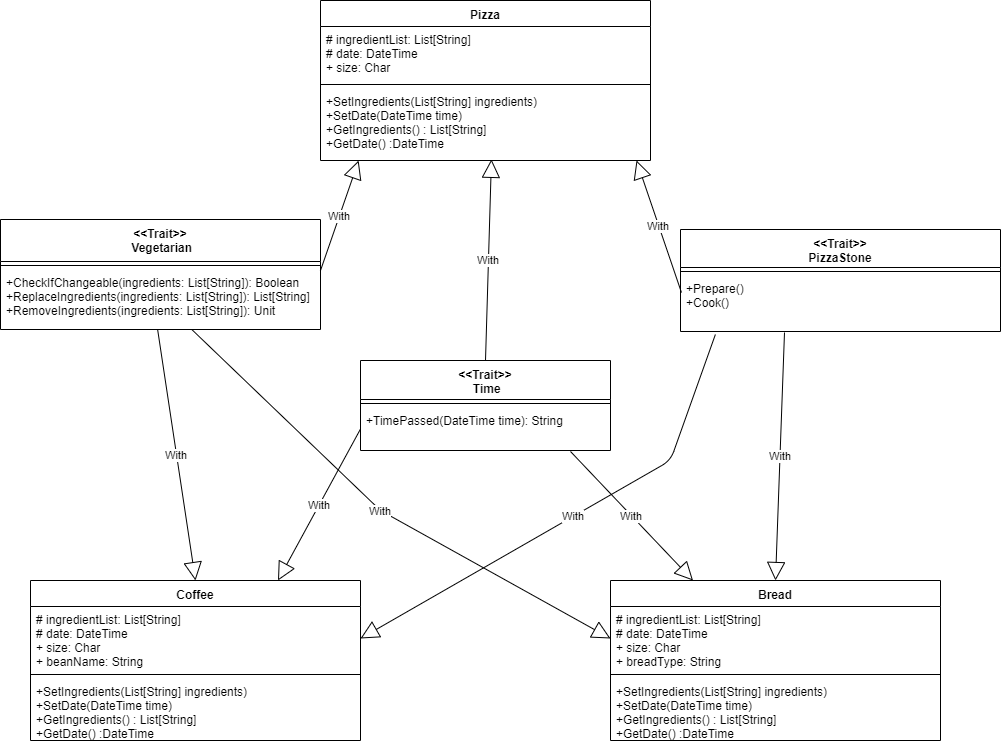

The diagram above was exported from draw.io. Its source (the exported page's mxGraphModel, read from the mxfile embedded in the PNG):
<mxGraphModel dx="2272" dy="745" grid="1" gridSize="10" guides="1" tooltips="1" connect="1" arrows="1" fold="1" page="1" pageScale="1" pageWidth="850" pageHeight="1100" math="0" shadow="0">
  <root>
    <mxCell id="0" />
    <mxCell id="1" parent="0" />
    <mxCell id="LxFbRT9-tKBOqUQEM3YL-9" value="With" style="endArrow=block;endSize=16;endFill=0;html=1;entryX=0.055;entryY=1.017;entryDx=0;entryDy=0;entryPerimeter=0;exitX=1;exitY=0.017;exitDx=0;exitDy=0;exitPerimeter=0;" parent="1" source="pMLzbdOgsQUfuoLXnFDj-6" edge="1">
      <mxGeometry width="160" relative="1" as="geometry">
        <mxPoint x="287.5" y="319" as="sourcePoint" />
        <mxPoint x="318.1500000000001" y="200.05399999999997" as="targetPoint" />
      </mxGeometry>
    </mxCell>
    <mxCell id="LxFbRT9-tKBOqUQEM3YL-11" value="With" style="endArrow=block;endSize=16;endFill=0;html=1;exitX=0.5;exitY=0;exitDx=0;exitDy=0;entryX=0.518;entryY=0.984;entryDx=0;entryDy=0;entryPerimeter=0;" parent="1" source="pMLzbdOgsQUfuoLXnFDj-7" edge="1" target="4IR8vWEZKTRs5V6G_bqH-5">
      <mxGeometry width="160" relative="1" as="geometry">
        <mxPoint x="539.3599999999999" y="427.55999999999995" as="sourcePoint" />
        <mxPoint x="414.84000000000015" y="199.99199999999996" as="targetPoint" />
      </mxGeometry>
    </mxCell>
    <mxCell id="LxFbRT9-tKBOqUQEM3YL-12" value="With" style="endArrow=block;endSize=16;endFill=0;html=1;entryX=0.897;entryY=1.016;entryDx=0;entryDy=0;exitX=0.003;exitY=0.304;exitDx=0;exitDy=0;exitPerimeter=0;entryPerimeter=0;" parent="1" source="pMLzbdOgsQUfuoLXnFDj-18" edge="1">
      <mxGeometry width="160" relative="1" as="geometry">
        <mxPoint x="672.5" y="319" as="sourcePoint" />
        <mxPoint x="596.0100000000002" y="199.99199999999996" as="targetPoint" />
      </mxGeometry>
    </mxCell>
    <mxCell id="pMLzbdOgsQUfuoLXnFDj-4" value="&lt;&lt;Trait&gt;&gt;&#10; Vegetarian" style="swimlane;fontStyle=1;align=center;verticalAlign=top;childLayout=stackLayout;horizontal=1;startSize=42;horizontalStack=0;resizeParent=1;resizeParentMax=0;resizeLast=0;collapsible=1;marginBottom=0;" parent="1" vertex="1">
      <mxGeometry x="-40" y="259" width="320" height="110" as="geometry" />
    </mxCell>
    <mxCell id="pMLzbdOgsQUfuoLXnFDj-5" value="" style="line;strokeWidth=1;fillColor=none;align=left;verticalAlign=middle;spacingTop=-1;spacingLeft=3;spacingRight=3;rotatable=0;labelPosition=right;points=[];portConstraint=eastwest;" parent="pMLzbdOgsQUfuoLXnFDj-4" vertex="1">
      <mxGeometry y="42" width="320" height="8" as="geometry" />
    </mxCell>
    <mxCell id="pMLzbdOgsQUfuoLXnFDj-6" value="+CheckIfChangeable(ingredients: List[String]): Boolean&#10;+ReplaceIngredients(ingredients: List[String]): List[String]&#10;+RemoveIngredients(ingredients: List[String]): Unit" style="text;strokeColor=none;fillColor=none;align=left;verticalAlign=top;spacingLeft=4;spacingRight=4;overflow=hidden;rotatable=0;points=[[0,0.5],[1,0.5]];portConstraint=eastwest;" parent="pMLzbdOgsQUfuoLXnFDj-4" vertex="1">
      <mxGeometry y="50" width="320" height="60" as="geometry" />
    </mxCell>
    <mxCell id="pMLzbdOgsQUfuoLXnFDj-7" value="&lt;&lt;Trait&gt;&gt;&#10; Time" style="swimlane;fontStyle=1;align=center;verticalAlign=top;childLayout=stackLayout;horizontal=1;startSize=39;horizontalStack=0;resizeParent=1;resizeParentMax=0;resizeLast=0;collapsible=1;marginBottom=0;" parent="1" vertex="1">
      <mxGeometry x="320" y="400" width="250" height="90" as="geometry" />
    </mxCell>
    <mxCell id="pMLzbdOgsQUfuoLXnFDj-8" value="" style="line;strokeWidth=1;fillColor=none;align=left;verticalAlign=middle;spacingTop=-1;spacingLeft=3;spacingRight=3;rotatable=0;labelPosition=right;points=[];portConstraint=eastwest;" parent="pMLzbdOgsQUfuoLXnFDj-7" vertex="1">
      <mxGeometry y="39" width="250" height="8" as="geometry" />
    </mxCell>
    <mxCell id="pMLzbdOgsQUfuoLXnFDj-9" value="+TimePassed(DateTime time): String" style="text;strokeColor=none;fillColor=none;align=left;verticalAlign=top;spacingLeft=4;spacingRight=4;overflow=hidden;rotatable=0;points=[[0,0.5],[1,0.5]];portConstraint=eastwest;" parent="pMLzbdOgsQUfuoLXnFDj-7" vertex="1">
      <mxGeometry y="47" width="250" height="43" as="geometry" />
    </mxCell>
    <mxCell id="pMLzbdOgsQUfuoLXnFDj-16" value="&lt;&lt;Trait&gt;&gt;&#10;PizzaStone" style="swimlane;fontStyle=1;align=center;verticalAlign=top;childLayout=stackLayout;horizontal=1;startSize=38;horizontalStack=0;resizeParent=1;resizeParentMax=0;resizeLast=0;collapsible=1;marginBottom=0;" parent="1" vertex="1">
      <mxGeometry x="640" y="269" width="320" height="102" as="geometry" />
    </mxCell>
    <mxCell id="pMLzbdOgsQUfuoLXnFDj-17" value="" style="line;strokeWidth=1;fillColor=none;align=left;verticalAlign=middle;spacingTop=-1;spacingLeft=3;spacingRight=3;rotatable=0;labelPosition=right;points=[];portConstraint=eastwest;" parent="pMLzbdOgsQUfuoLXnFDj-16" vertex="1">
      <mxGeometry y="38" width="320" height="8" as="geometry" />
    </mxCell>
    <mxCell id="pMLzbdOgsQUfuoLXnFDj-18" value="+Prepare()&#10;+Cook()" style="text;strokeColor=none;fillColor=none;align=left;verticalAlign=top;spacingLeft=4;spacingRight=4;overflow=hidden;rotatable=0;points=[[0,0.5],[1,0.5]];portConstraint=eastwest;" parent="pMLzbdOgsQUfuoLXnFDj-16" vertex="1">
      <mxGeometry y="46" width="320" height="56" as="geometry" />
    </mxCell>
    <mxCell id="4IR8vWEZKTRs5V6G_bqH-2" value="Pizza" style="swimlane;fontStyle=1;align=center;verticalAlign=top;childLayout=stackLayout;horizontal=1;startSize=26;horizontalStack=0;resizeParent=1;resizeParentMax=0;resizeLast=0;collapsible=1;marginBottom=0;" vertex="1" parent="1">
      <mxGeometry x="280" y="40" width="330" height="160" as="geometry" />
    </mxCell>
    <mxCell id="4IR8vWEZKTRs5V6G_bqH-3" value="# ingredientList: List[String]&#10;# date: DateTime&#10;+ size: Char" style="text;strokeColor=none;fillColor=none;align=left;verticalAlign=top;spacingLeft=4;spacingRight=4;overflow=hidden;rotatable=0;points=[[0,0.5],[1,0.5]];portConstraint=eastwest;" vertex="1" parent="4IR8vWEZKTRs5V6G_bqH-2">
      <mxGeometry y="26" width="330" height="54" as="geometry" />
    </mxCell>
    <mxCell id="4IR8vWEZKTRs5V6G_bqH-4" value="" style="line;strokeWidth=1;fillColor=none;align=left;verticalAlign=middle;spacingTop=-1;spacingLeft=3;spacingRight=3;rotatable=0;labelPosition=right;points=[];portConstraint=eastwest;" vertex="1" parent="4IR8vWEZKTRs5V6G_bqH-2">
      <mxGeometry y="80" width="330" height="8" as="geometry" />
    </mxCell>
    <mxCell id="4IR8vWEZKTRs5V6G_bqH-5" value="+SetIngredients(List[String] ingredients)&#10;+SetDate(DateTime time)&#10;+GetIngredients() : List[String]&#10;+GetDate() :DateTime" style="text;strokeColor=none;fillColor=none;align=left;verticalAlign=top;spacingLeft=4;spacingRight=4;overflow=hidden;rotatable=0;points=[[0,0.5],[1,0.5]];portConstraint=eastwest;" vertex="1" parent="4IR8vWEZKTRs5V6G_bqH-2">
      <mxGeometry y="88" width="330" height="72" as="geometry" />
    </mxCell>
    <mxCell id="4IR8vWEZKTRs5V6G_bqH-18" value="Coffee" style="swimlane;fontStyle=1;align=center;verticalAlign=top;childLayout=stackLayout;horizontal=1;startSize=26;horizontalStack=0;resizeParent=1;resizeParentMax=0;resizeLast=0;collapsible=1;marginBottom=0;" vertex="1" parent="1">
      <mxGeometry x="-10" y="620" width="330" height="160" as="geometry" />
    </mxCell>
    <mxCell id="4IR8vWEZKTRs5V6G_bqH-19" value="# ingredientList: List[String]&#10;# date: DateTime&#10;+ size: Char&#10;+ beanName: String" style="text;strokeColor=none;fillColor=none;align=left;verticalAlign=top;spacingLeft=4;spacingRight=4;overflow=hidden;rotatable=0;points=[[0,0.5],[1,0.5]];portConstraint=eastwest;" vertex="1" parent="4IR8vWEZKTRs5V6G_bqH-18">
      <mxGeometry y="26" width="330" height="64" as="geometry" />
    </mxCell>
    <mxCell id="4IR8vWEZKTRs5V6G_bqH-20" value="" style="line;strokeWidth=1;fillColor=none;align=left;verticalAlign=middle;spacingTop=-1;spacingLeft=3;spacingRight=3;rotatable=0;labelPosition=right;points=[];portConstraint=eastwest;" vertex="1" parent="4IR8vWEZKTRs5V6G_bqH-18">
      <mxGeometry y="90" width="330" height="8" as="geometry" />
    </mxCell>
    <mxCell id="4IR8vWEZKTRs5V6G_bqH-21" value="+SetIngredients(List[String] ingredients)&#10;+SetDate(DateTime time)&#10;+GetIngredients() : List[String]&#10;+GetDate() :DateTime" style="text;strokeColor=none;fillColor=none;align=left;verticalAlign=top;spacingLeft=4;spacingRight=4;overflow=hidden;rotatable=0;points=[[0,0.5],[1,0.5]];portConstraint=eastwest;" vertex="1" parent="4IR8vWEZKTRs5V6G_bqH-18">
      <mxGeometry y="98" width="330" height="62" as="geometry" />
    </mxCell>
    <mxCell id="4IR8vWEZKTRs5V6G_bqH-22" value="Bread" style="swimlane;fontStyle=1;align=center;verticalAlign=top;childLayout=stackLayout;horizontal=1;startSize=26;horizontalStack=0;resizeParent=1;resizeParentMax=0;resizeLast=0;collapsible=1;marginBottom=0;" vertex="1" parent="1">
      <mxGeometry x="570" y="620" width="330" height="160" as="geometry" />
    </mxCell>
    <mxCell id="4IR8vWEZKTRs5V6G_bqH-23" value="# ingredientList: List[String]&#10;# date: DateTime&#10;+ size: Char&#10;+ breadType: String " style="text;strokeColor=none;fillColor=none;align=left;verticalAlign=top;spacingLeft=4;spacingRight=4;overflow=hidden;rotatable=0;points=[[0,0.5],[1,0.5]];portConstraint=eastwest;" vertex="1" parent="4IR8vWEZKTRs5V6G_bqH-22">
      <mxGeometry y="26" width="330" height="64" as="geometry" />
    </mxCell>
    <mxCell id="4IR8vWEZKTRs5V6G_bqH-24" value="" style="line;strokeWidth=1;fillColor=none;align=left;verticalAlign=middle;spacingTop=-1;spacingLeft=3;spacingRight=3;rotatable=0;labelPosition=right;points=[];portConstraint=eastwest;" vertex="1" parent="4IR8vWEZKTRs5V6G_bqH-22">
      <mxGeometry y="90" width="330" height="8" as="geometry" />
    </mxCell>
    <mxCell id="4IR8vWEZKTRs5V6G_bqH-25" value="+SetIngredients(List[String] ingredients)&#10;+SetDate(DateTime time)&#10;+GetIngredients() : List[String]&#10;+GetDate() :DateTime" style="text;strokeColor=none;fillColor=none;align=left;verticalAlign=top;spacingLeft=4;spacingRight=4;overflow=hidden;rotatable=0;points=[[0,0.5],[1,0.5]];portConstraint=eastwest;" vertex="1" parent="4IR8vWEZKTRs5V6G_bqH-22">
      <mxGeometry y="98" width="330" height="62" as="geometry" />
    </mxCell>
    <mxCell id="4IR8vWEZKTRs5V6G_bqH-26" value="With" style="endArrow=block;endSize=16;endFill=0;html=1;exitX=0.491;exitY=1;exitDx=0;exitDy=0;entryX=0.5;entryY=0;entryDx=0;entryDy=0;exitPerimeter=0;" edge="1" parent="1" source="pMLzbdOgsQUfuoLXnFDj-6" target="4IR8vWEZKTRs5V6G_bqH-18">
      <mxGeometry width="160" relative="1" as="geometry">
        <mxPoint x="117" y="572" as="sourcePoint" />
        <mxPoint x="122.94000000000005" y="370.84799999999996" as="targetPoint" />
      </mxGeometry>
    </mxCell>
    <mxCell id="4IR8vWEZKTRs5V6G_bqH-27" value="With" style="endArrow=block;endSize=16;endFill=0;html=1;exitX=0;exitY=0.5;exitDx=0;exitDy=0;entryX=0.75;entryY=0;entryDx=0;entryDy=0;" edge="1" parent="1" source="pMLzbdOgsQUfuoLXnFDj-9" target="4IR8vWEZKTRs5V6G_bqH-18">
      <mxGeometry width="160" relative="1" as="geometry">
        <mxPoint x="127.11999999999989" y="379" as="sourcePoint" />
        <mxPoint x="165" y="630" as="targetPoint" />
      </mxGeometry>
    </mxCell>
    <mxCell id="4IR8vWEZKTRs5V6G_bqH-28" value="With" style="endArrow=block;endSize=16;endFill=0;html=1;exitX=0.109;exitY=1.054;exitDx=0;exitDy=0;entryX=1;entryY=0.5;entryDx=0;entryDy=0;exitPerimeter=0;" edge="1" parent="1" source="pMLzbdOgsQUfuoLXnFDj-18" target="4IR8vWEZKTRs5V6G_bqH-19">
      <mxGeometry width="160" relative="1" as="geometry">
        <mxPoint x="330" y="478.5" as="sourcePoint" />
        <mxPoint x="247.5" y="630" as="targetPoint" />
        <Array as="points">
          <mxPoint x="630" y="500" />
        </Array>
      </mxGeometry>
    </mxCell>
    <mxCell id="4IR8vWEZKTRs5V6G_bqH-29" value="With" style="endArrow=block;endSize=16;endFill=0;html=1;exitX=0.84;exitY=1.023;exitDx=0;exitDy=0;entryX=0.25;entryY=0;entryDx=0;entryDy=0;exitPerimeter=0;" edge="1" parent="1" source="pMLzbdOgsQUfuoLXnFDj-9" target="4IR8vWEZKTRs5V6G_bqH-22">
      <mxGeometry width="160" relative="1" as="geometry">
        <mxPoint x="340" y="488.5" as="sourcePoint" />
        <mxPoint x="257.5" y="640" as="targetPoint" />
      </mxGeometry>
    </mxCell>
    <mxCell id="4IR8vWEZKTRs5V6G_bqH-30" value="With" style="endArrow=block;endSize=16;endFill=0;html=1;exitX=0.325;exitY=1.018;exitDx=0;exitDy=0;entryX=0.5;entryY=0;entryDx=0;entryDy=0;exitPerimeter=0;" edge="1" parent="1" source="pMLzbdOgsQUfuoLXnFDj-18" target="4IR8vWEZKTRs5V6G_bqH-22">
      <mxGeometry width="160" relative="1" as="geometry">
        <mxPoint x="350" y="498.5" as="sourcePoint" />
        <mxPoint x="267.5" y="650" as="targetPoint" />
      </mxGeometry>
    </mxCell>
    <mxCell id="4IR8vWEZKTRs5V6G_bqH-31" value="With" style="endArrow=block;endSize=16;endFill=0;html=1;entryX=0;entryY=0.5;entryDx=0;entryDy=0;" edge="1" parent="1" source="pMLzbdOgsQUfuoLXnFDj-6" target="4IR8vWEZKTRs5V6G_bqH-23">
      <mxGeometry width="160" relative="1" as="geometry">
        <mxPoint x="360" y="508.5" as="sourcePoint" />
        <mxPoint x="277.5" y="660" as="targetPoint" />
        <Array as="points">
          <mxPoint x="340" y="550" />
        </Array>
      </mxGeometry>
    </mxCell>
  </root>
</mxGraphModel>